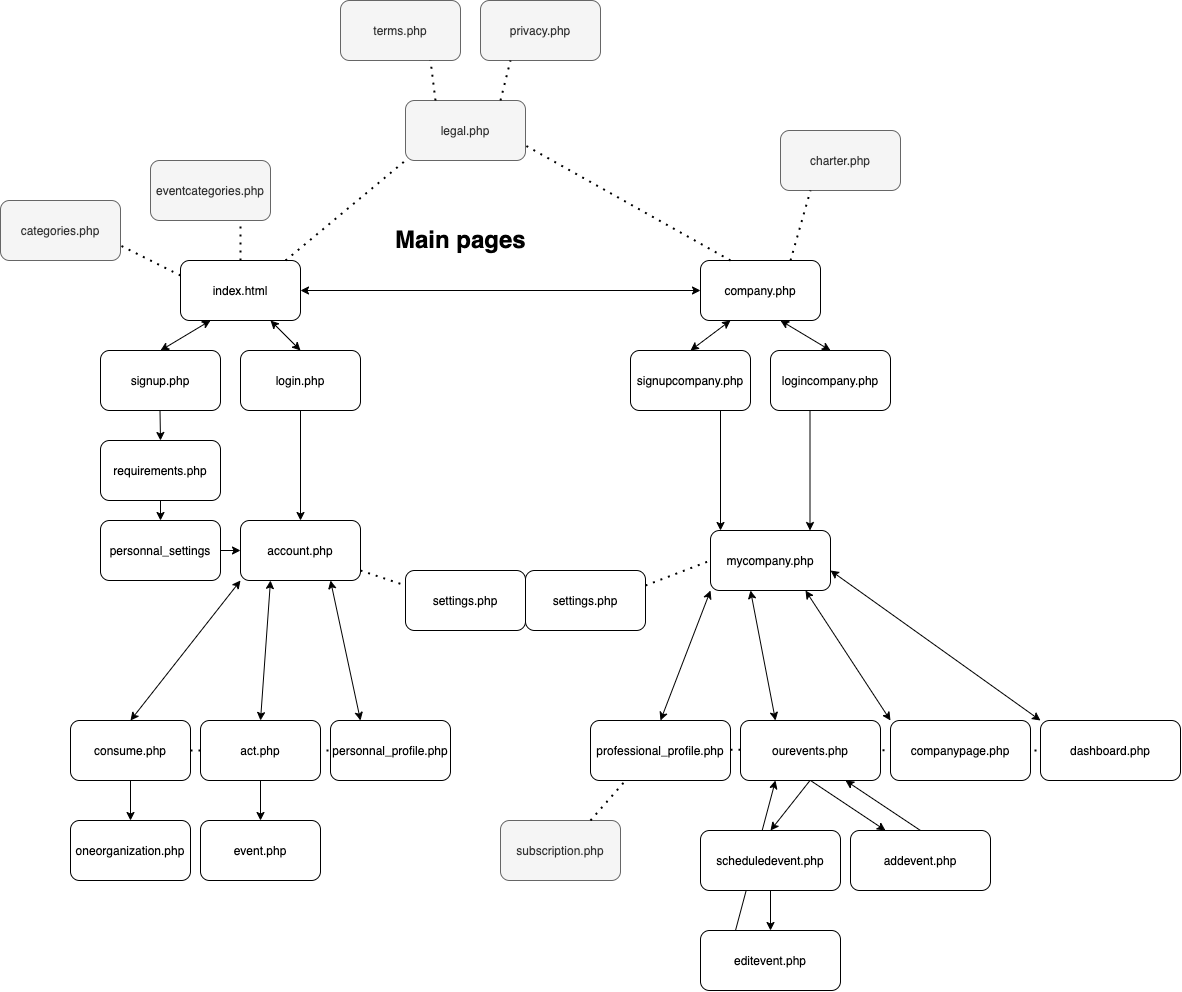

The diagram above was exported from draw.io. Its source (the exported page's mxGraphModel, read from the mxfile embedded in the PNG):
<mxGraphModel dx="3592" dy="3079" grid="1" gridSize="10" guides="1" tooltips="1" connect="1" arrows="1" fold="1" page="1" pageScale="1" pageWidth="827" pageHeight="1169" math="0" shadow="0">
  <root>
    <mxCell id="0" />
    <mxCell id="1" parent="0" />
    <mxCell id="yR0cGUENrfZszyj2k125-19" value="" style="endArrow=none;dashed=1;html=1;dashPattern=1 3;strokeWidth=2;entryX=0;entryY=0.5;entryDx=0;entryDy=0;exitX=1;exitY=0.5;exitDx=0;exitDy=0;" edge="1" parent="1" target="sVe42fiGAwrTLYaE15wE-27">
      <mxGeometry width="50" height="50" relative="1" as="geometry">
        <mxPoint x="690" y="719.29" as="sourcePoint" />
        <mxPoint x="830.0000000000002" y="719.29" as="targetPoint" />
      </mxGeometry>
    </mxCell>
    <mxCell id="yR0cGUENrfZszyj2k125-18" value="" style="endArrow=none;dashed=1;html=1;dashPattern=1 3;strokeWidth=2;entryX=0;entryY=0.5;entryDx=0;entryDy=0;exitX=1;exitY=0.5;exitDx=0;exitDy=0;" edge="1" parent="1" source="sVe42fiGAwrTLYaE15wE-17" target="sVe42fiGAwrTLYaE15wE-19">
      <mxGeometry width="50" height="50" relative="1" as="geometry">
        <mxPoint x="330.0000000000002" y="620" as="sourcePoint" />
        <mxPoint x="375.0000000000002" y="635" as="targetPoint" />
      </mxGeometry>
    </mxCell>
    <mxCell id="sVe42fiGAwrTLYaE15wE-44" value="" style="endArrow=classic;html=1;entryX=0.25;entryY=1;entryDx=0;entryDy=0;exitX=0.25;exitY=0;exitDx=0;exitDy=0;" parent="1" source="sVe42fiGAwrTLYaE15wE-35" target="sVe42fiGAwrTLYaE15wE-25" edge="1">
      <mxGeometry width="50" height="50" relative="1" as="geometry">
        <mxPoint x="705" y="900" as="sourcePoint" />
        <mxPoint x="755" y="850" as="targetPoint" />
      </mxGeometry>
    </mxCell>
    <mxCell id="sVe42fiGAwrTLYaE15wE-1" value="index.html" style="rounded=1;whiteSpace=wrap;html=1;" parent="1" vertex="1">
      <mxGeometry x="140" y="230" width="120" height="60" as="geometry" />
    </mxCell>
    <mxCell id="sVe42fiGAwrTLYaE15wE-2" value="company.php" style="rounded=1;whiteSpace=wrap;html=1;" parent="1" vertex="1">
      <mxGeometry x="660" y="230" width="120" height="60" as="geometry" />
    </mxCell>
    <mxCell id="sVe42fiGAwrTLYaE15wE-3" value="" style="endArrow=classic;html=1;entryX=0;entryY=0.5;entryDx=0;entryDy=0;startArrow=classic;startFill=1;" parent="1" target="sVe42fiGAwrTLYaE15wE-2" edge="1">
      <mxGeometry width="50" height="50" relative="1" as="geometry">
        <mxPoint x="260" y="260" as="sourcePoint" />
        <mxPoint x="310" y="210" as="targetPoint" />
      </mxGeometry>
    </mxCell>
    <mxCell id="sVe42fiGAwrTLYaE15wE-4" value="signup.php" style="rounded=1;whiteSpace=wrap;html=1;" parent="1" vertex="1">
      <mxGeometry x="60" y="320" width="120" height="60" as="geometry" />
    </mxCell>
    <mxCell id="sVe42fiGAwrTLYaE15wE-5" value="login.php" style="rounded=1;whiteSpace=wrap;html=1;" parent="1" vertex="1">
      <mxGeometry x="200" y="320" width="120" height="60" as="geometry" />
    </mxCell>
    <mxCell id="sVe42fiGAwrTLYaE15wE-6" value="signupcompany.php" style="rounded=1;whiteSpace=wrap;html=1;" parent="1" vertex="1">
      <mxGeometry x="590" y="320" width="120" height="60" as="geometry" />
    </mxCell>
    <mxCell id="sVe42fiGAwrTLYaE15wE-7" value="logincompany.php" style="rounded=1;whiteSpace=wrap;html=1;" parent="1" vertex="1">
      <mxGeometry x="730" y="320" width="120" height="60" as="geometry" />
    </mxCell>
    <mxCell id="sVe42fiGAwrTLYaE15wE-8" value="" style="endArrow=classic;html=1;exitX=0.25;exitY=1;exitDx=0;exitDy=0;entryX=0.5;entryY=0;entryDx=0;entryDy=0;startArrow=classic;startFill=1;" parent="1" source="sVe42fiGAwrTLYaE15wE-1" target="sVe42fiGAwrTLYaE15wE-4" edge="1">
      <mxGeometry width="50" height="50" relative="1" as="geometry">
        <mxPoint x="390" y="420" as="sourcePoint" />
        <mxPoint x="440" y="370" as="targetPoint" />
      </mxGeometry>
    </mxCell>
    <mxCell id="sVe42fiGAwrTLYaE15wE-9" value="" style="endArrow=classic;html=1;exitX=0.75;exitY=1;exitDx=0;exitDy=0;entryX=0.5;entryY=0;entryDx=0;entryDy=0;startArrow=classic;startFill=1;" parent="1" source="sVe42fiGAwrTLYaE15wE-1" target="sVe42fiGAwrTLYaE15wE-5" edge="1">
      <mxGeometry width="50" height="50" relative="1" as="geometry">
        <mxPoint x="180" y="300" as="sourcePoint" />
        <mxPoint x="130" y="330" as="targetPoint" />
      </mxGeometry>
    </mxCell>
    <mxCell id="sVe42fiGAwrTLYaE15wE-10" value="" style="endArrow=classic;html=1;entryX=0.5;entryY=0;entryDx=0;entryDy=0;startArrow=classic;startFill=1;" parent="1" target="sVe42fiGAwrTLYaE15wE-7" edge="1">
      <mxGeometry width="50" height="50" relative="1" as="geometry">
        <mxPoint x="740" y="290" as="sourcePoint" />
        <mxPoint x="770" y="320" as="targetPoint" />
      </mxGeometry>
    </mxCell>
    <mxCell id="sVe42fiGAwrTLYaE15wE-11" value="" style="endArrow=classic;html=1;entryX=0.5;entryY=0;entryDx=0;entryDy=0;startArrow=classic;startFill=1;exitX=0.25;exitY=1;exitDx=0;exitDy=0;" parent="1" source="sVe42fiGAwrTLYaE15wE-2" target="sVe42fiGAwrTLYaE15wE-6" edge="1">
      <mxGeometry width="50" height="50" relative="1" as="geometry">
        <mxPoint x="670" y="290" as="sourcePoint" />
        <mxPoint x="720" y="320" as="targetPoint" />
      </mxGeometry>
    </mxCell>
    <mxCell id="sVe42fiGAwrTLYaE15wE-12" value="requirements.php" style="rounded=1;whiteSpace=wrap;html=1;" parent="1" vertex="1">
      <mxGeometry x="60" y="410" width="120" height="60" as="geometry" />
    </mxCell>
    <mxCell id="sVe42fiGAwrTLYaE15wE-13" value="account.php" style="rounded=1;whiteSpace=wrap;html=1;" parent="1" vertex="1">
      <mxGeometry x="200" y="490" width="120" height="60" as="geometry" />
    </mxCell>
    <mxCell id="sVe42fiGAwrTLYaE15wE-14" value="" style="endArrow=classic;html=1;exitX=0.5;exitY=1;exitDx=0;exitDy=0;entryX=0.5;entryY=0;entryDx=0;entryDy=0;" parent="1" source="sVe42fiGAwrTLYaE15wE-5" target="sVe42fiGAwrTLYaE15wE-13" edge="1">
      <mxGeometry width="50" height="50" relative="1" as="geometry">
        <mxPoint x="390" y="420" as="sourcePoint" />
        <mxPoint x="440" y="370" as="targetPoint" />
      </mxGeometry>
    </mxCell>
    <mxCell id="sVe42fiGAwrTLYaE15wE-15" value="" style="endArrow=classic;html=1;exitX=0.5;exitY=1;exitDx=0;exitDy=0;" parent="1" edge="1">
      <mxGeometry width="50" height="50" relative="1" as="geometry">
        <mxPoint x="119.5" y="380" as="sourcePoint" />
        <mxPoint x="120" y="410" as="targetPoint" />
      </mxGeometry>
    </mxCell>
    <mxCell id="sVe42fiGAwrTLYaE15wE-16" value="" style="endArrow=classic;html=1;entryX=0;entryY=0.5;entryDx=0;entryDy=0;exitX=1;exitY=0.5;exitDx=0;exitDy=0;" parent="1" source="yR0cGUENrfZszyj2k125-11" target="sVe42fiGAwrTLYaE15wE-13" edge="1">
      <mxGeometry width="50" height="50" relative="1" as="geometry">
        <mxPoint x="130" y="520" as="sourcePoint" />
        <mxPoint x="270" y="510" as="targetPoint" />
      </mxGeometry>
    </mxCell>
    <mxCell id="sVe42fiGAwrTLYaE15wE-17" value="consume.php" style="rounded=1;whiteSpace=wrap;html=1;" parent="1" vertex="1">
      <mxGeometry x="30" y="690" width="120" height="60" as="geometry" />
    </mxCell>
    <mxCell id="sVe42fiGAwrTLYaE15wE-18" value="act.php" style="rounded=1;whiteSpace=wrap;html=1;" parent="1" vertex="1">
      <mxGeometry x="160" y="690" width="120" height="60" as="geometry" />
    </mxCell>
    <mxCell id="sVe42fiGAwrTLYaE15wE-19" value="personnal_profile.php" style="rounded=1;whiteSpace=wrap;html=1;" parent="1" vertex="1">
      <mxGeometry x="290" y="690" width="120" height="60" as="geometry" />
    </mxCell>
    <mxCell id="sVe42fiGAwrTLYaE15wE-20" value="" style="endArrow=classic;html=1;exitX=0;exitY=1;exitDx=0;exitDy=0;entryX=0.5;entryY=0;entryDx=0;entryDy=0;startArrow=classic;startFill=1;" parent="1" source="sVe42fiGAwrTLYaE15wE-13" target="sVe42fiGAwrTLYaE15wE-17" edge="1">
      <mxGeometry width="50" height="50" relative="1" as="geometry">
        <mxPoint x="130" y="480" as="sourcePoint" />
        <mxPoint x="210" y="540" as="targetPoint" />
      </mxGeometry>
    </mxCell>
    <mxCell id="sVe42fiGAwrTLYaE15wE-21" value="" style="endArrow=classic;html=1;exitX=0.25;exitY=1;exitDx=0;exitDy=0;entryX=0.5;entryY=0;entryDx=0;entryDy=0;startArrow=classic;startFill=1;" parent="1" source="sVe42fiGAwrTLYaE15wE-13" target="sVe42fiGAwrTLYaE15wE-18" edge="1">
      <mxGeometry width="50" height="50" relative="1" as="geometry">
        <mxPoint x="210" y="570" as="sourcePoint" />
        <mxPoint x="100" y="630" as="targetPoint" />
      </mxGeometry>
    </mxCell>
    <mxCell id="sVe42fiGAwrTLYaE15wE-22" value="" style="endArrow=classic;html=1;exitX=0.75;exitY=1;exitDx=0;exitDy=0;entryX=0.25;entryY=0;entryDx=0;entryDy=0;startArrow=classic;startFill=1;" parent="1" source="sVe42fiGAwrTLYaE15wE-13" target="sVe42fiGAwrTLYaE15wE-19" edge="1">
      <mxGeometry width="50" height="50" relative="1" as="geometry">
        <mxPoint x="240" y="570" as="sourcePoint" />
        <mxPoint x="230" y="630" as="targetPoint" />
      </mxGeometry>
    </mxCell>
    <mxCell id="sVe42fiGAwrTLYaE15wE-23" value="mycompany.php" style="rounded=1;whiteSpace=wrap;html=1;" parent="1" vertex="1">
      <mxGeometry x="670" y="500" width="120" height="60" as="geometry" />
    </mxCell>
    <mxCell id="sVe42fiGAwrTLYaE15wE-24" value="professional_profile.php" style="rounded=1;whiteSpace=wrap;html=1;" parent="1" vertex="1">
      <mxGeometry x="550" y="690" width="140" height="60" as="geometry" />
    </mxCell>
    <mxCell id="sVe42fiGAwrTLYaE15wE-25" value="ourevents.php" style="rounded=1;whiteSpace=wrap;html=1;" parent="1" vertex="1">
      <mxGeometry x="700" y="690" width="140" height="60" as="geometry" />
    </mxCell>
    <mxCell id="sVe42fiGAwrTLYaE15wE-26" value="companypage.php" style="rounded=1;whiteSpace=wrap;html=1;" parent="1" vertex="1">
      <mxGeometry x="850" y="690" width="140" height="60" as="geometry" />
    </mxCell>
    <mxCell id="sVe42fiGAwrTLYaE15wE-27" value="dashboard.php" style="rounded=1;whiteSpace=wrap;html=1;" parent="1" vertex="1">
      <mxGeometry x="1000" y="690" width="140" height="60" as="geometry" />
    </mxCell>
    <mxCell id="sVe42fiGAwrTLYaE15wE-28" value="" style="endArrow=classic;html=1;exitX=0;exitY=1;exitDx=0;exitDy=0;entryX=0.5;entryY=0;entryDx=0;entryDy=0;startArrow=classic;startFill=1;" parent="1" source="sVe42fiGAwrTLYaE15wE-23" edge="1" target="sVe42fiGAwrTLYaE15wE-24">
      <mxGeometry width="50" height="50" relative="1" as="geometry">
        <mxPoint x="590" y="560" as="sourcePoint" />
        <mxPoint x="650" y="620" as="targetPoint" />
      </mxGeometry>
    </mxCell>
    <mxCell id="sVe42fiGAwrTLYaE15wE-29" value="" style="endArrow=classic;html=1;exitX=0;exitY=1;exitDx=0;exitDy=0;entryX=0.25;entryY=0;entryDx=0;entryDy=0;startArrow=classic;startFill=1;" parent="1" target="sVe42fiGAwrTLYaE15wE-25" edge="1">
      <mxGeometry width="50" height="50" relative="1" as="geometry">
        <mxPoint x="710" y="560" as="sourcePoint" />
        <mxPoint x="690" y="620" as="targetPoint" />
      </mxGeometry>
    </mxCell>
    <mxCell id="sVe42fiGAwrTLYaE15wE-30" value="" style="endArrow=classic;html=1;exitX=0;exitY=1;exitDx=0;exitDy=0;entryX=0;entryY=0;entryDx=0;entryDy=0;startArrow=classic;startFill=1;" parent="1" target="sVe42fiGAwrTLYaE15wE-26" edge="1">
      <mxGeometry width="50" height="50" relative="1" as="geometry">
        <mxPoint x="765" y="560" as="sourcePoint" />
        <mxPoint x="790" y="620" as="targetPoint" />
      </mxGeometry>
    </mxCell>
    <mxCell id="sVe42fiGAwrTLYaE15wE-31" value="" style="endArrow=classic;html=1;exitX=0;exitY=1;exitDx=0;exitDy=0;entryX=0;entryY=0;entryDx=0;entryDy=0;startArrow=classic;startFill=1;" parent="1" target="sVe42fiGAwrTLYaE15wE-27" edge="1">
      <mxGeometry width="50" height="50" relative="1" as="geometry">
        <mxPoint x="790" y="540" as="sourcePoint" />
        <mxPoint x="875" y="600" as="targetPoint" />
      </mxGeometry>
    </mxCell>
    <mxCell id="sVe42fiGAwrTLYaE15wE-32" value="" style="endArrow=classic;html=1;exitX=0.5;exitY=1;exitDx=0;exitDy=0;entryX=0.5;entryY=0;entryDx=0;entryDy=0;" parent="1" edge="1">
      <mxGeometry width="50" height="50" relative="1" as="geometry">
        <mxPoint x="769.5" y="380" as="sourcePoint" />
        <mxPoint x="769.5" y="500" as="targetPoint" />
      </mxGeometry>
    </mxCell>
    <mxCell id="sVe42fiGAwrTLYaE15wE-33" value="" style="endArrow=classic;html=1;exitX=0.5;exitY=1;exitDx=0;exitDy=0;entryX=0.5;entryY=0;entryDx=0;entryDy=0;" parent="1" edge="1">
      <mxGeometry width="50" height="50" relative="1" as="geometry">
        <mxPoint x="680" y="380" as="sourcePoint" />
        <mxPoint x="680" y="500" as="targetPoint" />
      </mxGeometry>
    </mxCell>
    <mxCell id="sVe42fiGAwrTLYaE15wE-34" value="scheduledevent.php" style="rounded=1;whiteSpace=wrap;html=1;" parent="1" vertex="1">
      <mxGeometry x="660" y="800" width="140" height="60" as="geometry" />
    </mxCell>
    <mxCell id="sVe42fiGAwrTLYaE15wE-35" value="editevent.php" style="rounded=1;whiteSpace=wrap;html=1;" parent="1" vertex="1">
      <mxGeometry x="660" y="900" width="140" height="60" as="geometry" />
    </mxCell>
    <mxCell id="sVe42fiGAwrTLYaE15wE-36" value="" style="endArrow=classic;html=1;exitX=0.5;exitY=1;exitDx=0;exitDy=0;entryX=0.5;entryY=0;entryDx=0;entryDy=0;" parent="1" target="sVe42fiGAwrTLYaE15wE-34" edge="1">
      <mxGeometry width="50" height="50" relative="1" as="geometry">
        <mxPoint x="769.5" y="750" as="sourcePoint" />
        <mxPoint x="770" y="810" as="targetPoint" />
      </mxGeometry>
    </mxCell>
    <mxCell id="sVe42fiGAwrTLYaE15wE-37" value="" style="endArrow=classic;html=1;exitX=0.5;exitY=1;exitDx=0;exitDy=0;entryX=0.5;entryY=0;entryDx=0;entryDy=0;" parent="1" source="sVe42fiGAwrTLYaE15wE-34" target="sVe42fiGAwrTLYaE15wE-35" edge="1">
      <mxGeometry width="50" height="50" relative="1" as="geometry">
        <mxPoint x="769.5" y="860" as="sourcePoint" />
        <mxPoint x="770" y="900" as="targetPoint" />
      </mxGeometry>
    </mxCell>
    <mxCell id="sVe42fiGAwrTLYaE15wE-38" value="oneorganization.php" style="rounded=1;whiteSpace=wrap;html=1;" parent="1" vertex="1">
      <mxGeometry x="30" y="790" width="120" height="60" as="geometry" />
    </mxCell>
    <mxCell id="sVe42fiGAwrTLYaE15wE-39" value="event.php" style="rounded=1;whiteSpace=wrap;html=1;" parent="1" vertex="1">
      <mxGeometry x="160" y="790" width="120" height="60" as="geometry" />
    </mxCell>
    <mxCell id="sVe42fiGAwrTLYaE15wE-41" value="addevent.php" style="rounded=1;whiteSpace=wrap;html=1;" parent="1" vertex="1">
      <mxGeometry x="810" y="800" width="140" height="60" as="geometry" />
    </mxCell>
    <mxCell id="sVe42fiGAwrTLYaE15wE-42" value="" style="endArrow=classic;html=1;exitX=0.5;exitY=1;exitDx=0;exitDy=0;entryX=0.25;entryY=0;entryDx=0;entryDy=0;" parent="1" source="sVe42fiGAwrTLYaE15wE-25" target="sVe42fiGAwrTLYaE15wE-41" edge="1">
      <mxGeometry width="50" height="50" relative="1" as="geometry">
        <mxPoint x="779.5" y="760" as="sourcePoint" />
        <mxPoint x="740" y="810" as="targetPoint" />
      </mxGeometry>
    </mxCell>
    <mxCell id="sVe42fiGAwrTLYaE15wE-43" value="" style="endArrow=classic;html=1;entryX=0.75;entryY=1;entryDx=0;entryDy=0;exitX=0.5;exitY=0;exitDx=0;exitDy=0;" parent="1" source="sVe42fiGAwrTLYaE15wE-41" target="sVe42fiGAwrTLYaE15wE-25" edge="1">
      <mxGeometry width="50" height="50" relative="1" as="geometry">
        <mxPoint x="895" y="900" as="sourcePoint" />
        <mxPoint x="895" y="800" as="targetPoint" />
      </mxGeometry>
    </mxCell>
    <mxCell id="sVe42fiGAwrTLYaE15wE-47" value="" style="endArrow=classic;html=1;exitX=0.5;exitY=1;exitDx=0;exitDy=0;entryX=0.5;entryY=0;entryDx=0;entryDy=0;" parent="1" source="sVe42fiGAwrTLYaE15wE-18" target="sVe42fiGAwrTLYaE15wE-39" edge="1">
      <mxGeometry width="50" height="50" relative="1" as="geometry">
        <mxPoint x="410" y="670" as="sourcePoint" />
        <mxPoint x="460" y="620" as="targetPoint" />
      </mxGeometry>
    </mxCell>
    <mxCell id="sVe42fiGAwrTLYaE15wE-49" value="" style="endArrow=classic;html=1;exitX=0.5;exitY=1;exitDx=0;exitDy=0;entryX=0.5;entryY=0;entryDx=0;entryDy=0;" parent="1" source="sVe42fiGAwrTLYaE15wE-17" target="sVe42fiGAwrTLYaE15wE-38" edge="1">
      <mxGeometry width="50" height="50" relative="1" as="geometry">
        <mxPoint x="230" y="760" as="sourcePoint" />
        <mxPoint x="230" y="800" as="targetPoint" />
      </mxGeometry>
    </mxCell>
    <mxCell id="sVe42fiGAwrTLYaE15wE-51" value="&lt;h1&gt;Main pages&lt;/h1&gt;" style="text;html=1;strokeColor=none;fillColor=none;spacing=5;spacingTop=-20;whiteSpace=wrap;overflow=hidden;rounded=0;" parent="1" vertex="1">
      <mxGeometry x="350" y="190" width="190" height="50" as="geometry" />
    </mxCell>
    <mxCell id="yR0cGUENrfZszyj2k125-1" value="legal.php" style="rounded=1;whiteSpace=wrap;html=1;fillColor=#f5f5f5;strokeColor=#666666;fontColor=#333333;" vertex="1" parent="1">
      <mxGeometry x="365" y="70" width="120" height="60" as="geometry" />
    </mxCell>
    <mxCell id="yR0cGUENrfZszyj2k125-2" value="privacy.php" style="rounded=1;whiteSpace=wrap;html=1;fillColor=#f5f5f5;strokeColor=#666666;fontColor=#333333;" vertex="1" parent="1">
      <mxGeometry x="440" y="-30" width="120" height="60" as="geometry" />
    </mxCell>
    <mxCell id="yR0cGUENrfZszyj2k125-3" value="terms.php" style="rounded=1;whiteSpace=wrap;html=1;fillColor=#f5f5f5;strokeColor=#666666;fontColor=#333333;" vertex="1" parent="1">
      <mxGeometry x="300" y="-30" width="120" height="60" as="geometry" />
    </mxCell>
    <mxCell id="yR0cGUENrfZszyj2k125-4" value="charter.php" style="rounded=1;whiteSpace=wrap;html=1;fillColor=#f5f5f5;strokeColor=#666666;fontColor=#333333;" vertex="1" parent="1">
      <mxGeometry x="740" y="100" width="120" height="60" as="geometry" />
    </mxCell>
    <mxCell id="yR0cGUENrfZszyj2k125-6" value="" style="endArrow=none;dashed=1;html=1;dashPattern=1 3;strokeWidth=2;entryX=0;entryY=1;entryDx=0;entryDy=0;" edge="1" parent="1" target="yR0cGUENrfZszyj2k125-1">
      <mxGeometry width="50" height="50" relative="1" as="geometry">
        <mxPoint x="245" y="230" as="sourcePoint" />
        <mxPoint x="295" y="180" as="targetPoint" />
      </mxGeometry>
    </mxCell>
    <mxCell id="yR0cGUENrfZszyj2k125-7" value="" style="endArrow=none;dashed=1;html=1;dashPattern=1 3;strokeWidth=2;entryX=1;entryY=0.75;entryDx=0;entryDy=0;exitX=0.25;exitY=0;exitDx=0;exitDy=0;" edge="1" parent="1" source="sVe42fiGAwrTLYaE15wE-2" target="yR0cGUENrfZszyj2k125-1">
      <mxGeometry width="50" height="50" relative="1" as="geometry">
        <mxPoint x="465" y="230" as="sourcePoint" />
        <mxPoint x="585" y="130" as="targetPoint" />
      </mxGeometry>
    </mxCell>
    <mxCell id="yR0cGUENrfZszyj2k125-8" value="" style="endArrow=none;dashed=1;html=1;dashPattern=1 3;strokeWidth=2;entryX=0.25;entryY=1;entryDx=0;entryDy=0;exitX=0.75;exitY=0;exitDx=0;exitDy=0;" edge="1" parent="1" source="sVe42fiGAwrTLYaE15wE-2" target="yR0cGUENrfZszyj2k125-4">
      <mxGeometry width="50" height="50" relative="1" as="geometry">
        <mxPoint x="700" y="240" as="sourcePoint" />
        <mxPoint x="595" y="140" as="targetPoint" />
      </mxGeometry>
    </mxCell>
    <mxCell id="yR0cGUENrfZszyj2k125-9" value="" style="endArrow=none;dashed=1;html=1;dashPattern=1 3;strokeWidth=2;entryX=0.25;entryY=1;entryDx=0;entryDy=0;" edge="1" parent="1" target="yR0cGUENrfZszyj2k125-2">
      <mxGeometry width="50" height="50" relative="1" as="geometry">
        <mxPoint x="460" y="70" as="sourcePoint" />
        <mxPoint x="460" y="30" as="targetPoint" />
      </mxGeometry>
    </mxCell>
    <mxCell id="yR0cGUENrfZszyj2k125-10" value="" style="endArrow=none;dashed=1;html=1;dashPattern=1 3;strokeWidth=2;entryX=0.75;entryY=1;entryDx=0;entryDy=0;exitX=0.25;exitY=0;exitDx=0;exitDy=0;" edge="1" parent="1" source="yR0cGUENrfZszyj2k125-1" target="yR0cGUENrfZszyj2k125-3">
      <mxGeometry width="50" height="50" relative="1" as="geometry">
        <mxPoint x="470" y="80" as="sourcePoint" />
        <mxPoint x="470" y="40" as="targetPoint" />
      </mxGeometry>
    </mxCell>
    <mxCell id="yR0cGUENrfZszyj2k125-11" value="personnal_settings" style="rounded=1;whiteSpace=wrap;html=1;" vertex="1" parent="1">
      <mxGeometry x="60" y="490" width="120" height="60" as="geometry" />
    </mxCell>
    <mxCell id="yR0cGUENrfZszyj2k125-13" value="" style="endArrow=classic;html=1;exitX=0.5;exitY=1;exitDx=0;exitDy=0;entryX=0.5;entryY=0;entryDx=0;entryDy=0;" edge="1" parent="1" source="sVe42fiGAwrTLYaE15wE-12" target="yR0cGUENrfZszyj2k125-11">
      <mxGeometry width="50" height="50" relative="1" as="geometry">
        <mxPoint x="129.5" y="390" as="sourcePoint" />
        <mxPoint x="130" y="420" as="targetPoint" />
      </mxGeometry>
    </mxCell>
    <mxCell id="yR0cGUENrfZszyj2k125-14" value="settings.php" style="rounded=1;whiteSpace=wrap;html=1;" vertex="1" parent="1">
      <mxGeometry x="365" y="540" width="120" height="60" as="geometry" />
    </mxCell>
    <mxCell id="yR0cGUENrfZszyj2k125-15" value="settings.php" style="rounded=1;whiteSpace=wrap;html=1;" vertex="1" parent="1">
      <mxGeometry x="485" y="540" width="120" height="60" as="geometry" />
    </mxCell>
    <mxCell id="yR0cGUENrfZszyj2k125-16" value="" style="endArrow=none;dashed=1;html=1;dashPattern=1 3;strokeWidth=2;entryX=0;entryY=0.25;entryDx=0;entryDy=0;" edge="1" parent="1" target="yR0cGUENrfZszyj2k125-14">
      <mxGeometry width="50" height="50" relative="1" as="geometry">
        <mxPoint x="320.0000000000002" y="540" as="sourcePoint" />
        <mxPoint x="440.0000000000002" y="440" as="targetPoint" />
      </mxGeometry>
    </mxCell>
    <mxCell id="yR0cGUENrfZszyj2k125-17" value="" style="endArrow=none;dashed=1;html=1;dashPattern=1 3;strokeWidth=2;entryX=0;entryY=0.5;entryDx=0;entryDy=0;exitX=1;exitY=0.25;exitDx=0;exitDy=0;" edge="1" parent="1" source="yR0cGUENrfZszyj2k125-15" target="sVe42fiGAwrTLYaE15wE-23">
      <mxGeometry width="50" height="50" relative="1" as="geometry">
        <mxPoint x="330.0000000000002" y="550" as="sourcePoint" />
        <mxPoint x="360.0000000000002" y="580" as="targetPoint" />
      </mxGeometry>
    </mxCell>
    <mxCell id="yR0cGUENrfZszyj2k125-20" value="eventcategories.php" style="rounded=1;whiteSpace=wrap;html=1;fillColor=#f5f5f5;strokeColor=#666666;fontColor=#333333;" vertex="1" parent="1">
      <mxGeometry x="110" y="130" width="120" height="60" as="geometry" />
    </mxCell>
    <mxCell id="yR0cGUENrfZszyj2k125-21" value="categories.php" style="rounded=1;whiteSpace=wrap;html=1;fillColor=#f5f5f5;strokeColor=#666666;fontColor=#333333;" vertex="1" parent="1">
      <mxGeometry x="-40" y="170" width="120" height="60" as="geometry" />
    </mxCell>
    <mxCell id="yR0cGUENrfZszyj2k125-22" value="subscription.php" style="rounded=1;whiteSpace=wrap;html=1;fillColor=#f5f5f5;strokeColor=#666666;fontColor=#333333;" vertex="1" parent="1">
      <mxGeometry x="460" y="790" width="120" height="60" as="geometry" />
    </mxCell>
    <mxCell id="yR0cGUENrfZszyj2k125-23" value="" style="endArrow=none;dashed=1;html=1;dashPattern=1 3;strokeWidth=2;entryX=0.25;entryY=1;entryDx=0;entryDy=0;exitX=0.75;exitY=0;exitDx=0;exitDy=0;" edge="1" parent="1" source="yR0cGUENrfZszyj2k125-22" target="sVe42fiGAwrTLYaE15wE-24">
      <mxGeometry width="50" height="50" relative="1" as="geometry">
        <mxPoint x="614.9999999999995" y="635" as="sourcePoint" />
        <mxPoint x="679.9999999999995" y="610" as="targetPoint" />
      </mxGeometry>
    </mxCell>
    <mxCell id="yR0cGUENrfZszyj2k125-24" value="" style="endArrow=none;dashed=1;html=1;dashPattern=1 3;strokeWidth=2;entryX=0.75;entryY=1;entryDx=0;entryDy=0;exitX=0.5;exitY=0;exitDx=0;exitDy=0;" edge="1" parent="1" source="sVe42fiGAwrTLYaE15wE-1" target="yR0cGUENrfZszyj2k125-20">
      <mxGeometry width="50" height="50" relative="1" as="geometry">
        <mxPoint x="255" y="240" as="sourcePoint" />
        <mxPoint x="375" y="140" as="targetPoint" />
      </mxGeometry>
    </mxCell>
    <mxCell id="yR0cGUENrfZszyj2k125-25" value="" style="endArrow=none;dashed=1;html=1;dashPattern=1 3;strokeWidth=2;entryX=1;entryY=0.75;entryDx=0;entryDy=0;exitX=0;exitY=0.25;exitDx=0;exitDy=0;" edge="1" parent="1" source="sVe42fiGAwrTLYaE15wE-1" target="yR0cGUENrfZszyj2k125-21">
      <mxGeometry width="50" height="50" relative="1" as="geometry">
        <mxPoint x="210" y="240" as="sourcePoint" />
        <mxPoint x="210" y="200" as="targetPoint" />
      </mxGeometry>
    </mxCell>
  </root>
</mxGraphModel>